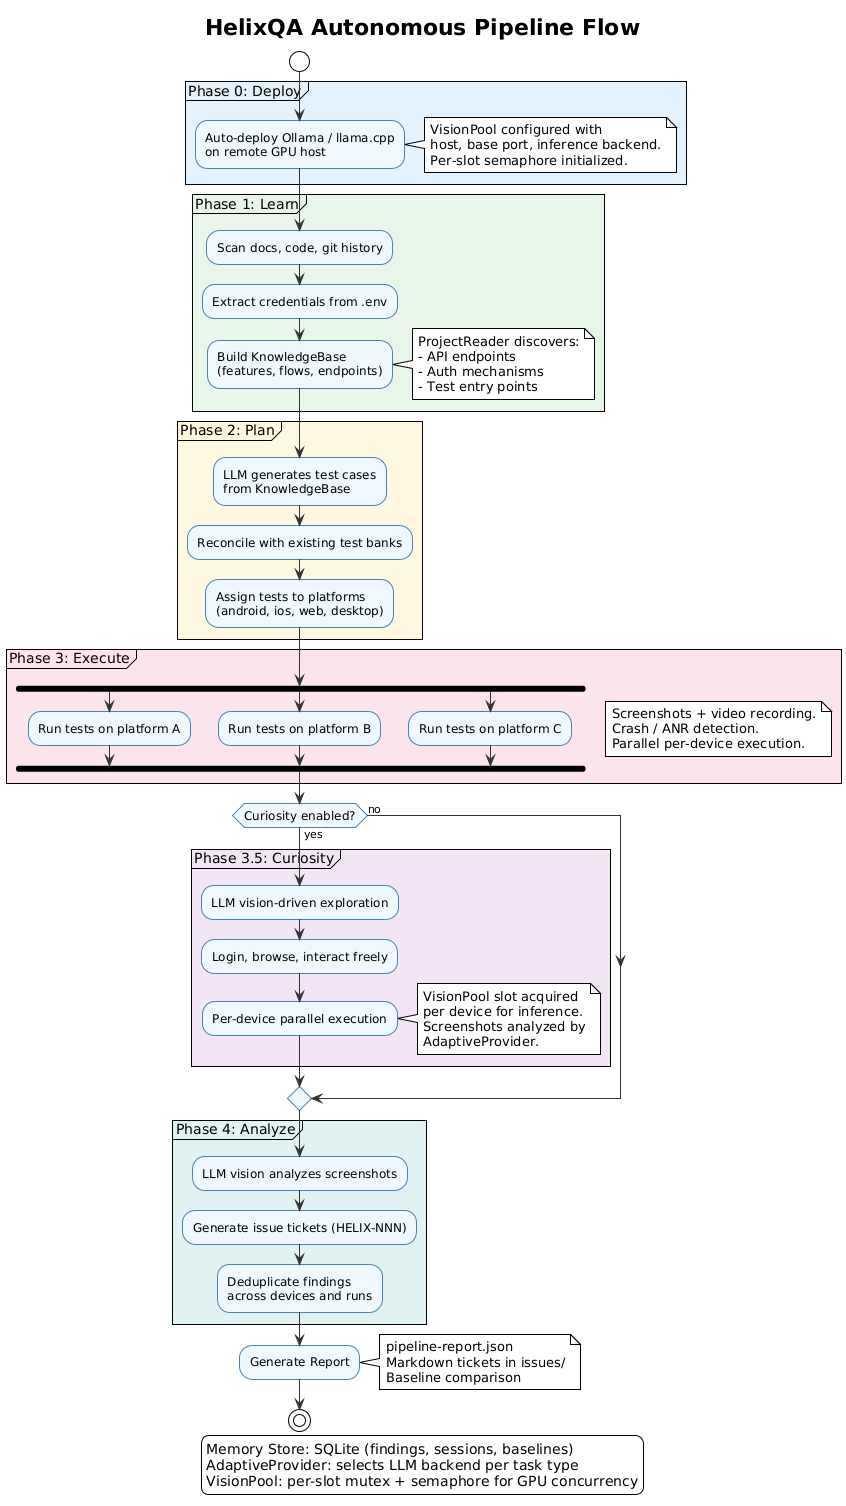

The diagram above was rendered by PlantUML. Its source (embedded in the PNG):
@startuml qa-pipeline-flow
!theme plain
skinparam activityFontSize 12
skinparam defaultFontName Helvetica
skinparam activityBackgroundColor #F0F8FF
skinparam activityBorderColor #4682B4
skinparam arrowColor #333333

title HelixQA Autonomous Pipeline Flow

start

partition "Phase 0: Deploy" #E3F2FD {
    :Auto-deploy Ollama / llama.cpp\non remote GPU host;
    note right
        VisionPool configured with
        host, base port, inference backend.
        Per-slot semaphore initialized.
    end note
}

partition "Phase 1: Learn" #E8F5E9 {
    :Scan docs, code, git history;
    :Extract credentials from .env;
    :Build KnowledgeBase\n(features, flows, endpoints);
    note right
        ProjectReader discovers:
        - API endpoints
        - Auth mechanisms
        - Test entry points
    end note
}

partition "Phase 2: Plan" #FFF8E1 {
    :LLM generates test cases\nfrom KnowledgeBase;
    :Reconcile with existing test banks;
    :Assign tests to platforms\n(android, ios, web, desktop);
}

partition "Phase 3: Execute" #FCE4EC {
    fork
        :Run tests on platform A;
    fork again
        :Run tests on platform B;
    fork again
        :Run tests on platform C;
    end fork
    note right
        Screenshots + video recording.
        Crash / ANR detection.
        Parallel per-device execution.
    end note
}

if (Curiosity enabled?) then (yes)
    partition "Phase 3.5: Curiosity" #F3E5F5 {
        :LLM vision-driven exploration;
        :Login, browse, interact freely;
        :Per-device parallel execution;
        note right
            VisionPool slot acquired
            per device for inference.
            Screenshots analyzed by
            AdaptiveProvider.
        end note
    }
else (no)
endif

partition "Phase 4: Analyze" #E0F2F1 {
    :LLM vision analyzes screenshots;
    :Generate issue tickets (HELIX-NNN);
    :Deduplicate findings\nacross devices and runs;
}

:Generate Report;
note right
    pipeline-report.json
    Markdown tickets in issues/
    Baseline comparison
end note

stop

legend bottom center
    Memory Store: SQLite (findings, sessions, baselines)
    AdaptiveProvider: selects LLM backend per task type
    VisionPool: per-slot mutex + semaphore for GPU concurrency
end legend

@enduml